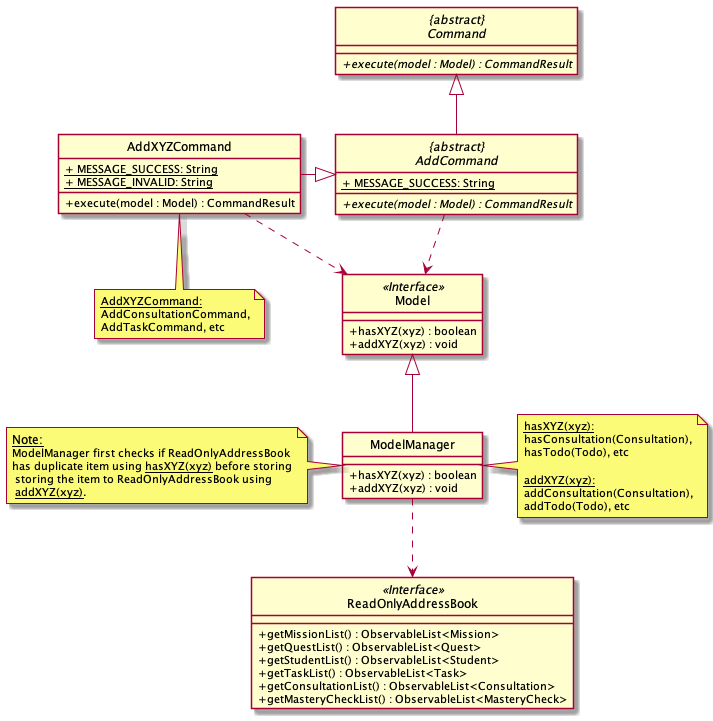

The diagram above was rendered by PlantUML. Its source (embedded in the PNG):
@startuml
skinparam backgroundColor #ffffff
skinparam classAttributeIconSize 0
hide circle

class AddXYZCommand {
    /' Attributes '/
    <u>+ MESSAGE_SUCCESS: String
    <u>+ MESSAGE_INVALID: String

    /' Methods '/
    + execute(model : Model) : CommandResult
}

abstract class "{abstract}\nCommand" {
    + {abstract} execute(model : Model) : CommandResult
}

class Model <<Interface>> {
    /' Methods '/
    + hasXYZ(xyz) : boolean
    + addXYZ(xyz) : void
}

class ModelManager {
    /' Methods '/
    + hasXYZ(xyz) : boolean
    + addXYZ(xyz) : void
}

class ReadOnlyAddressBook <<Interface>> {
    + getMissionList() : ObservableList<Mission>
    + getQuestList() : ObservableList<Quest>
    + getStudentList() : ObservableList<Student>
    + getTaskList() : ObservableList<Task>
    + getConsultationList() : ObservableList<Consultation>
    + getMasteryCheckList() : ObservableList<MasteryCheck>
}

abstract class "{abstract}\nAddCommand"{
    /' Attributes '/
    <u>+ MESSAGE_SUCCESS: String
    /' Methods '/
    + {abstract} execute(model : Model) : CommandResult
}

"{abstract}\nAddCommand" -up-|> "{abstract}\nCommand"

"{abstract}\nAddCommand" .down.> Model

AddXYZCommand -right-|> "{abstract}\nAddCommand"
AddXYZCommand ..> Model

ModelManager -up-|> Model
ModelManager .down.> ReadOnlyAddressBook

note as N1
  <size: 12><u>Note:</u>
  <size: 11>ModelManager first checks if ReadOnlyAddressBook
  <size: 11>has duplicate item using <u>hasXYZ(xyz)</u> before storing
  <size: 11> storing the item to ReadOnlyAddressBook using
  <size: 11> <u>addXYZ(xyz)</u>.
end note

note as N2
    <size: 11><u>AddXYZCommand:</u>
    <size: 11>AddConsultationCommand,
    <size: 11>AddTaskCommand, etc
end note

note as N3
    <size: 11><u>hasXYZ(xyz):</u>
    <size: 11>hasConsultation(Consultation),
    <size: 11>hasTodo(Todo), etc
    <size: 11>
    <size: 11><u>addXYZ(xyz):</u>
    <size: 11>addConsultation(Consultation),
    <size: 11>addTodo(Todo), etc
end note

N1 .right. ModelManager
N2 .up. AddXYZCommand
N3 .left. ModelManager

@enduml